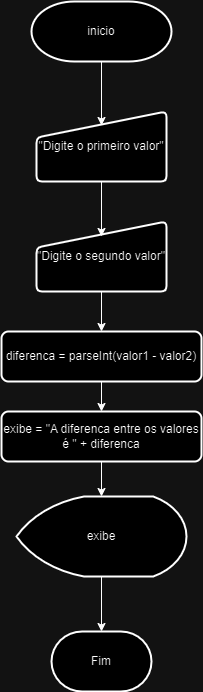

The diagram above was exported from draw.io. Its source (the exported page's mxGraphModel, read from the mxfile embedded in the PNG):
<mxGraphModel dx="1591" dy="871" grid="1" gridSize="10" guides="1" tooltips="1" connect="1" arrows="1" fold="1" page="1" pageScale="1" pageWidth="827" pageHeight="1169" math="0" shadow="0">
  <root>
    <mxCell id="0" />
    <mxCell id="1" parent="0" />
    <mxCell id="i0smw6ijtuOhLh7Bk87w-1" value="inicio" style="strokeWidth=2;html=1;shape=mxgraph.flowchart.terminator;whiteSpace=wrap;" vertex="1" parent="1">
      <mxGeometry x="365" y="50" width="140" height="60" as="geometry" />
    </mxCell>
    <mxCell id="i0smw6ijtuOhLh7Bk87w-2" value="&quot;Digite o primeiro valor&quot;" style="html=1;strokeWidth=2;shape=manualInput;whiteSpace=wrap;rounded=1;size=26;arcSize=11;" vertex="1" parent="1">
      <mxGeometry x="370" y="160" width="130" height="70" as="geometry" />
    </mxCell>
    <mxCell id="i0smw6ijtuOhLh7Bk87w-13" style="edgeStyle=orthogonalEdgeStyle;rounded=0;orthogonalLoop=1;jettySize=auto;html=1;exitX=0.5;exitY=1;exitDx=0;exitDy=0;entryX=0.5;entryY=0;entryDx=0;entryDy=0;" edge="1" parent="1" source="i0smw6ijtuOhLh7Bk87w-3" target="i0smw6ijtuOhLh7Bk87w-4">
      <mxGeometry relative="1" as="geometry" />
    </mxCell>
    <mxCell id="i0smw6ijtuOhLh7Bk87w-3" value="&quot;Digite o segundo valor&quot;" style="html=1;strokeWidth=2;shape=manualInput;whiteSpace=wrap;rounded=1;size=26;arcSize=11;" vertex="1" parent="1">
      <mxGeometry x="370" y="270" width="130" height="70" as="geometry" />
    </mxCell>
    <mxCell id="i0smw6ijtuOhLh7Bk87w-14" style="edgeStyle=orthogonalEdgeStyle;rounded=0;orthogonalLoop=1;jettySize=auto;html=1;exitX=0.5;exitY=1;exitDx=0;exitDy=0;entryX=0.5;entryY=0;entryDx=0;entryDy=0;" edge="1" parent="1" source="i0smw6ijtuOhLh7Bk87w-4" target="i0smw6ijtuOhLh7Bk87w-5">
      <mxGeometry relative="1" as="geometry" />
    </mxCell>
    <mxCell id="i0smw6ijtuOhLh7Bk87w-4" value="diferenca = parseInt(valor1 - valor2)" style="rounded=1;whiteSpace=wrap;html=1;absoluteArcSize=1;arcSize=14;strokeWidth=2;" vertex="1" parent="1">
      <mxGeometry x="335" y="380" width="200" height="50" as="geometry" />
    </mxCell>
    <mxCell id="i0smw6ijtuOhLh7Bk87w-5" value="exibe = &quot;A diferenca entre os valores é &quot; + diferenca" style="rounded=1;whiteSpace=wrap;html=1;absoluteArcSize=1;arcSize=14;strokeWidth=2;" vertex="1" parent="1">
      <mxGeometry x="335" y="460" width="200" height="50" as="geometry" />
    </mxCell>
    <mxCell id="i0smw6ijtuOhLh7Bk87w-17" style="edgeStyle=orthogonalEdgeStyle;rounded=0;orthogonalLoop=1;jettySize=auto;html=1;exitX=0.5;exitY=1;exitDx=0;exitDy=0;exitPerimeter=0;" edge="1" parent="1" source="i0smw6ijtuOhLh7Bk87w-6" target="i0smw6ijtuOhLh7Bk87w-16">
      <mxGeometry relative="1" as="geometry" />
    </mxCell>
    <mxCell id="i0smw6ijtuOhLh7Bk87w-6" value="exibe" style="strokeWidth=2;html=1;shape=mxgraph.flowchart.display;whiteSpace=wrap;" vertex="1" parent="1">
      <mxGeometry x="350" y="545" width="170" height="80" as="geometry" />
    </mxCell>
    <mxCell id="i0smw6ijtuOhLh7Bk87w-9" style="edgeStyle=orthogonalEdgeStyle;rounded=0;orthogonalLoop=1;jettySize=auto;html=1;exitX=0.5;exitY=1;exitDx=0;exitDy=0;exitPerimeter=0;entryX=0.5;entryY=0.2;entryDx=0;entryDy=0;entryPerimeter=0;" edge="1" parent="1" source="i0smw6ijtuOhLh7Bk87w-1" target="i0smw6ijtuOhLh7Bk87w-2">
      <mxGeometry relative="1" as="geometry" />
    </mxCell>
    <mxCell id="i0smw6ijtuOhLh7Bk87w-11" style="edgeStyle=orthogonalEdgeStyle;rounded=0;orthogonalLoop=1;jettySize=auto;html=1;exitX=0.5;exitY=1;exitDx=0;exitDy=0;entryX=0.5;entryY=0.214;entryDx=0;entryDy=0;entryPerimeter=0;" edge="1" parent="1" source="i0smw6ijtuOhLh7Bk87w-2" target="i0smw6ijtuOhLh7Bk87w-3">
      <mxGeometry relative="1" as="geometry" />
    </mxCell>
    <mxCell id="i0smw6ijtuOhLh7Bk87w-15" style="edgeStyle=orthogonalEdgeStyle;rounded=0;orthogonalLoop=1;jettySize=auto;html=1;exitX=0.5;exitY=1;exitDx=0;exitDy=0;entryX=0.5;entryY=0;entryDx=0;entryDy=0;entryPerimeter=0;" edge="1" parent="1" source="i0smw6ijtuOhLh7Bk87w-5" target="i0smw6ijtuOhLh7Bk87w-6">
      <mxGeometry relative="1" as="geometry" />
    </mxCell>
    <mxCell id="i0smw6ijtuOhLh7Bk87w-16" value="Fim" style="strokeWidth=2;html=1;shape=mxgraph.flowchart.terminator;whiteSpace=wrap;" vertex="1" parent="1">
      <mxGeometry x="385" y="680" width="100" height="60" as="geometry" />
    </mxCell>
  </root>
</mxGraphModel>